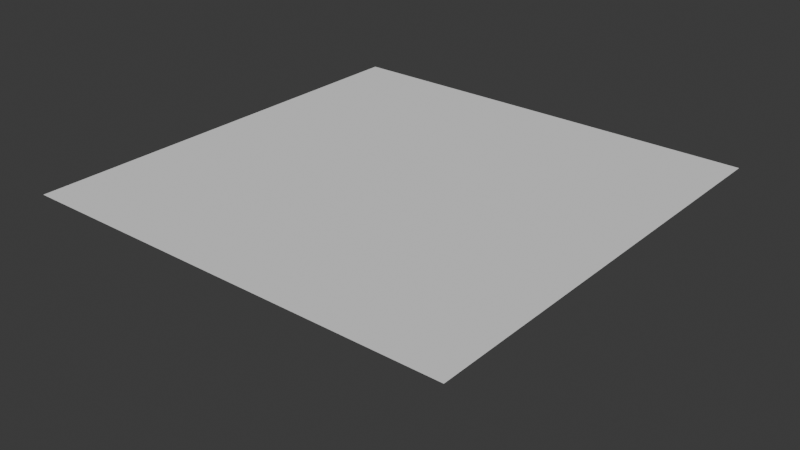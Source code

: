 # Source: Desplazamiento_clasico1.blend  (saved by Blender 4.3.32; exported with 4.5.12 LTS)
import bpy
from mathutils import Matrix  # noqa: F401  (used for matrix-valued properties, if any)

bpy.ops.wm.read_factory_settings(use_empty=True)
scene = bpy.context.scene
scene.name = 'Scene'

# ---- collections
col_collection = bpy.data.collections.new('Collection'); scene.collection.children.link(col_collection)

# ---- world
world_world = bpy.data.worlds.new('World'); scene.world = world_world
world_world.use_nodes = True; world_world.node_tree.nodes.clear()
_N = world_world.node_tree.nodes; _L = world_world.node_tree.links
n0 = _N.new('ShaderNodeOutputWorld'); n0.name = 'World Output'; n0.location = (300, 300)
n1 = _N.new('ShaderNodeBackground'); n1.name = 'Background'; n1.location = (10, 300)
n1.inputs[0].default_value = (0.05088, 0.05088, 0.05088, 1.0)
_L.new(n1.outputs[0], n0.inputs[0])
n0.is_active_output = True
world_world.color = (0.05088, 0.05088, 0.05088)
world_world.sun_shadow_jitter_overblur = 0.0

# ---- meshes
me_plane = bpy.data.meshes.new('Plane')
me_plane.from_pydata([(-1.0, -1.0, 0.0), (1.0, -1.0, 0.0), (-1.0, 1.0, 0.0), (1.0, 1.0, 0.0)], [], [(0, 1, 3, 2)])
_uv = me_plane.uv_layers.new(name='UVMap')
_uv.uv.foreach_set('vector', [0.0, 0.0, 1.0, 0.0, 1.0, 1.0, 0.0, 1.0])
me_plane.update()

# ---- objects
ob_plane = bpy.data.objects.new('Plane', me_plane)

# ---- transforms, parenting, visibility, modifiers, constraints
ob_plane.location = (0.0, 0.0, 0.0)
ob_plane.scale = (3.434, 3.434, 3.434)
_m = ob_plane.modifiers.new('Subdivision', 'SUBSURF')
_m.subdivision_type = 'SIMPLE'
_m.levels = 10
_m.render_levels = 5
_m = ob_plane.modifiers.new('Displace', 'DISPLACE')
_m.strength = 0.2
_m.direction = 'Z'

# ---- collection membership
col_collection.objects.link(ob_plane)

# ---- scene / render settings (as saved in the file)
scene.frame_start = 1; scene.frame_end = 250; scene.frame_set(1)
scene.render.engine = 'BLENDER_EEVEE_NEXT'
bpy.context.view_layer.update()

# ---- added for rendering (the .blend has no active camera and no usable light): camera, sun
cam_auto = bpy.data.cameras.new('AutoCamera')
cam_auto.lens = 50.0
cam_auto.sensor_width = 36.0
cam_auto.clip_end = 1000.0
ob_auto_camera = bpy.data.objects.new('AutoCamera', cam_auto)
scene.collection.objects.link(ob_auto_camera)
ob_auto_camera.location = (8.98638, -10.7837, 6.84571)
ob_auto_camera.rotation_euler = (1.09748, -7.21219e-08, 0.694738)
scene.camera = ob_auto_camera
light_auto_sun = bpy.data.lights.new('AutoSun', 'SUN')
light_auto_sun.energy = 3.0
light_auto_sun.angle = 0.0523599
ob_auto_sun = bpy.data.objects.new('AutoSun', light_auto_sun)
scene.collection.objects.link(ob_auto_sun)
ob_auto_sun.rotation_euler = (0.872665, 0.174533, 0.523599)
bpy.context.view_layer.update()
